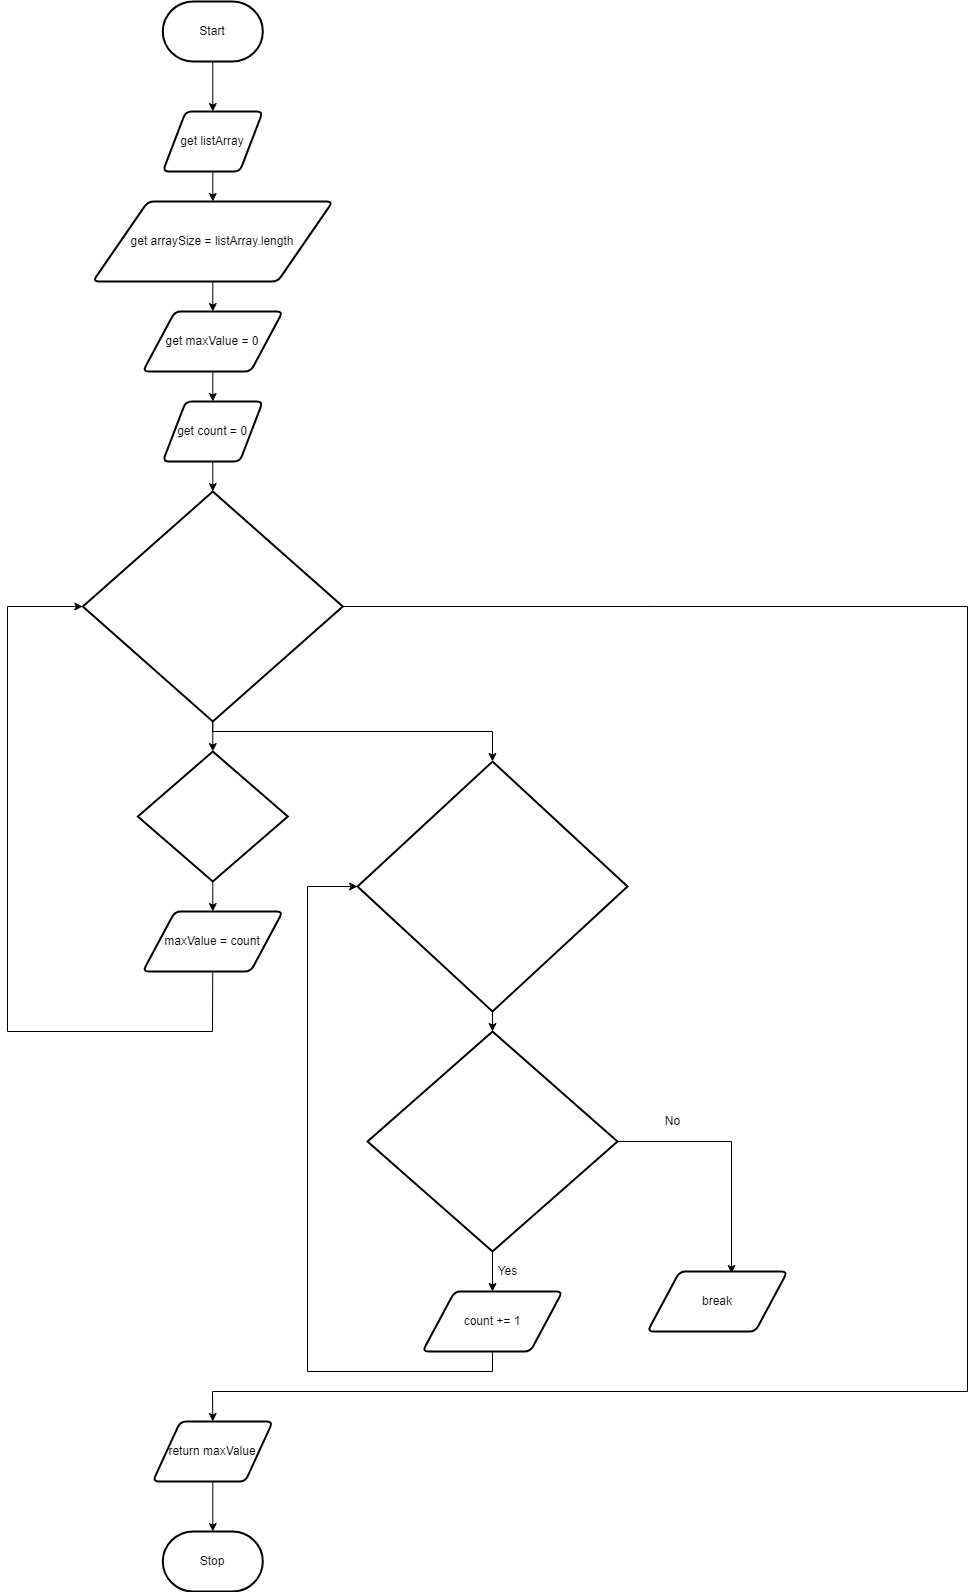

The diagram above was exported from draw.io. Its source (the exported page's mxGraphModel, read from the mxfile embedded in the PNG):
<mxGraphModel dx="1082" dy="1849" grid="1" gridSize="10" guides="1" tooltips="1" connect="1" arrows="1" fold="1" page="1" pageScale="1" pageWidth="850" pageHeight="1100" math="0" shadow="0">
  <root>
    <mxCell id="0" />
    <mxCell id="1" parent="0" />
    <mxCell id="15" value="" style="edgeStyle=none;html=1;" parent="1" source="16" target="18" edge="1">
      <mxGeometry relative="1" as="geometry" />
    </mxCell>
    <mxCell id="16" value="Start" style="strokeWidth=2;html=1;shape=mxgraph.flowchart.terminator;whiteSpace=wrap;" parent="1" vertex="1">
      <mxGeometry x="335.31" y="-30" width="100" height="60" as="geometry" />
    </mxCell>
    <mxCell id="17" value="" style="edgeStyle=none;html=1;" parent="1" source="18" edge="1">
      <mxGeometry relative="1" as="geometry">
        <mxPoint x="385.30999999999995" y="170" as="targetPoint" />
      </mxGeometry>
    </mxCell>
    <mxCell id="18" value="get listArray" style="shape=parallelogram;html=1;strokeWidth=2;perimeter=parallelogramPerimeter;whiteSpace=wrap;rounded=1;arcSize=12;size=0.23;" parent="1" vertex="1">
      <mxGeometry x="335.31" y="80" width="100" height="60" as="geometry" />
    </mxCell>
    <mxCell id="20" value="" style="edgeStyle=none;rounded=0;html=1;fontFamily=Helvetica;fontSize=12;fontColor=#F0F0F0;startArrow=none;" parent="1" edge="1">
      <mxGeometry relative="1" as="geometry">
        <mxPoint x="901.5700000000002" y="541.5" as="sourcePoint" />
        <mxPoint x="901.5700000000002" y="541.5" as="targetPoint" />
      </mxGeometry>
    </mxCell>
    <mxCell id="22" value="" style="edgeStyle=none;rounded=0;html=1;fontFamily=Helvetica;fontSize=12;fontColor=#F0F0F0;endArrow=none;" parent="1" edge="1">
      <mxGeometry relative="1" as="geometry">
        <mxPoint x="871.5700000000002" y="541.5" as="sourcePoint" />
        <mxPoint x="871.5700000000002" y="541.5" as="targetPoint" />
      </mxGeometry>
    </mxCell>
    <mxCell id="84" value="" style="edgeStyle=none;html=1;" parent="1" source="25" target="83" edge="1">
      <mxGeometry relative="1" as="geometry" />
    </mxCell>
    <mxCell id="88" style="edgeStyle=none;html=1;entryX=0.5;entryY=0;entryDx=0;entryDy=0;entryPerimeter=0;exitX=0.5;exitY=1;exitDx=0;exitDy=0;exitPerimeter=0;rounded=0;" parent="1" source="25" target="87" edge="1">
      <mxGeometry relative="1" as="geometry">
        <Array as="points">
          <mxPoint x="385" y="700" />
          <mxPoint x="665" y="700" />
        </Array>
      </mxGeometry>
    </mxCell>
    <mxCell id="97" style="edgeStyle=none;rounded=0;html=1;entryX=0.5;entryY=0;entryDx=0;entryDy=0;" parent="1" source="25" target="61" edge="1">
      <mxGeometry relative="1" as="geometry">
        <Array as="points">
          <mxPoint x="1140" y="575" />
          <mxPoint x="1140" y="1360" />
          <mxPoint x="385" y="1360" />
        </Array>
      </mxGeometry>
    </mxCell>
    <mxCell id="25" value="&lt;br&gt;&lt;br&gt;&lt;pre style=&quot;color: rgb(255 , 255 , 255) ; font-style: normal ; font-weight: 400 ; letter-spacing: normal ; text-indent: 0px ; text-transform: none ; word-spacing: 0px ; overflow-wrap: break-word&quot;&gt;for (let loopCounterOne = 0; &lt;/pre&gt;&lt;pre style=&quot;color: rgb(255 , 255 , 255) ; font-style: normal ; font-weight: 400 ; letter-spacing: normal ; text-indent: 0px ; text-transform: none ; word-spacing: 0px ; overflow-wrap: break-word&quot;&gt;loopCounterOne &lt;/pre&gt;&lt;pre style=&quot;color: rgb(255 , 255 , 255) ; font-style: normal ; font-weight: 400 ; letter-spacing: normal ; text-indent: 0px ; text-transform: none ; word-spacing: 0px ; overflow-wrap: break-word&quot;&gt;&amp;lt; arraySize; &lt;/pre&gt;&lt;pre style=&quot;color: rgb(255 , 255 , 255) ; font-style: normal ; font-weight: 400 ; letter-spacing: normal ; text-indent: 0px ; text-transform: none ; word-spacing: 0px ; overflow-wrap: break-word&quot;&gt;loopCounterOne++)&lt;/pre&gt;" style="strokeWidth=2;html=1;shape=mxgraph.flowchart.decision;whiteSpace=wrap;" parent="1" vertex="1">
      <mxGeometry x="255.31" y="460" width="260" height="230" as="geometry" />
    </mxCell>
    <mxCell id="27" value="No" style="text;html=1;resizable=0;autosize=1;align=center;verticalAlign=middle;points=[];fillColor=none;strokeColor=none;rounded=0;" parent="1" vertex="1">
      <mxGeometry x="830" y="1080" width="30" height="20" as="geometry" />
    </mxCell>
    <mxCell id="95" value="" style="edgeStyle=none;rounded=0;html=1;" parent="1" source="61" target="62" edge="1">
      <mxGeometry relative="1" as="geometry" />
    </mxCell>
    <mxCell id="61" value="return maxValue" style="shape=parallelogram;html=1;strokeWidth=2;perimeter=parallelogramPerimeter;whiteSpace=wrap;rounded=1;arcSize=12;size=0.23;" parent="1" vertex="1">
      <mxGeometry x="325.31" y="1390" width="120" height="60" as="geometry" />
    </mxCell>
    <mxCell id="62" value="Stop" style="strokeWidth=2;html=1;shape=mxgraph.flowchart.terminator;whiteSpace=wrap;" parent="1" vertex="1">
      <mxGeometry x="335.31" y="1500" width="100" height="60" as="geometry" />
    </mxCell>
    <mxCell id="68" value="Yes" style="text;html=1;resizable=0;autosize=1;align=center;verticalAlign=middle;points=[];fillColor=none;strokeColor=none;rounded=0;" parent="1" vertex="1">
      <mxGeometry x="660" y="1230" width="40" height="20" as="geometry" />
    </mxCell>
    <mxCell id="78" value="" style="edgeStyle=none;html=1;" parent="1" source="75" target="76" edge="1">
      <mxGeometry relative="1" as="geometry" />
    </mxCell>
    <mxCell id="75" value="get arraySize = listArray.length" style="shape=parallelogram;html=1;strokeWidth=2;perimeter=parallelogramPerimeter;whiteSpace=wrap;rounded=1;arcSize=12;size=0.23;" parent="1" vertex="1">
      <mxGeometry x="265.31" y="170" width="240" height="80" as="geometry" />
    </mxCell>
    <mxCell id="79" value="" style="edgeStyle=none;html=1;" parent="1" source="76" target="77" edge="1">
      <mxGeometry relative="1" as="geometry" />
    </mxCell>
    <mxCell id="76" value="get maxValue = 0" style="shape=parallelogram;html=1;strokeWidth=2;perimeter=parallelogramPerimeter;whiteSpace=wrap;rounded=1;arcSize=12;size=0.23;" parent="1" vertex="1">
      <mxGeometry x="315.31" y="280" width="140" height="60" as="geometry" />
    </mxCell>
    <mxCell id="80" value="" style="edgeStyle=none;html=1;" parent="1" source="77" target="25" edge="1">
      <mxGeometry relative="1" as="geometry" />
    </mxCell>
    <mxCell id="77" value="get count = 0" style="shape=parallelogram;html=1;strokeWidth=2;perimeter=parallelogramPerimeter;whiteSpace=wrap;rounded=1;arcSize=12;size=0.23;" parent="1" vertex="1">
      <mxGeometry x="335.31" y="370" width="100" height="60" as="geometry" />
    </mxCell>
    <mxCell id="86" value="" style="edgeStyle=none;html=1;" parent="1" source="83" target="85" edge="1">
      <mxGeometry relative="1" as="geometry" />
    </mxCell>
    <mxCell id="83" value="&lt;pre style=&quot;color: rgb(255 , 255 , 255) ; overflow-wrap: break-word&quot;&gt;if (count &amp;gt; maxValue)&lt;/pre&gt;" style="strokeWidth=2;html=1;shape=mxgraph.flowchart.decision;whiteSpace=wrap;" parent="1" vertex="1">
      <mxGeometry x="310.31" y="720" width="150" height="130" as="geometry" />
    </mxCell>
    <mxCell id="100" style="edgeStyle=none;rounded=0;html=1;entryX=0;entryY=0.5;entryDx=0;entryDy=0;entryPerimeter=0;" parent="1" source="85" target="25" edge="1">
      <mxGeometry relative="1" as="geometry">
        <Array as="points">
          <mxPoint x="385" y="1000" />
          <mxPoint x="180" y="1000" />
          <mxPoint x="180" y="575" />
        </Array>
      </mxGeometry>
    </mxCell>
    <mxCell id="85" value="maxValue = count" style="shape=parallelogram;html=1;strokeWidth=2;perimeter=parallelogramPerimeter;whiteSpace=wrap;rounded=1;arcSize=12;size=0.23;" parent="1" vertex="1">
      <mxGeometry x="315.31" y="880" width="140" height="60" as="geometry" />
    </mxCell>
    <mxCell id="90" value="" style="edgeStyle=none;rounded=0;html=1;" parent="1" source="87" target="89" edge="1">
      <mxGeometry relative="1" as="geometry" />
    </mxCell>
    <mxCell id="87" value="&lt;pre style=&quot;color: rgb(255 , 255 , 255) ; overflow-wrap: break-word&quot;&gt;&lt;pre style=&quot;overflow-wrap: break-word&quot;&gt;&lt;br&gt;&lt;/pre&gt;&lt;pre style=&quot;overflow-wrap: break-word&quot;&gt;for (let loopCounterTwo &lt;/pre&gt;&lt;pre style=&quot;overflow-wrap: break-word&quot;&gt;= loopCounterOne; &lt;/pre&gt;&lt;pre style=&quot;overflow-wrap: break-word&quot;&gt;loopCounterTwo &lt;/pre&gt;&lt;pre style=&quot;overflow-wrap: break-word&quot;&gt;&amp;lt; arraySize; &lt;/pre&gt;&lt;pre style=&quot;overflow-wrap: break-word&quot;&gt;loopCounterTwo++)&lt;/pre&gt;&lt;/pre&gt;" style="strokeWidth=2;html=1;shape=mxgraph.flowchart.decision;whiteSpace=wrap;" parent="1" vertex="1">
      <mxGeometry x="530" y="730" width="270" height="250" as="geometry" />
    </mxCell>
    <mxCell id="92" value="" style="edgeStyle=none;rounded=0;html=1;" parent="1" source="89" target="91" edge="1">
      <mxGeometry relative="1" as="geometry" />
    </mxCell>
    <mxCell id="94" style="edgeStyle=none;rounded=0;html=1;entryX=0.6;entryY=0.033;entryDx=0;entryDy=0;entryPerimeter=0;exitX=1;exitY=0.5;exitDx=0;exitDy=0;exitPerimeter=0;" parent="1" source="89" target="93" edge="1">
      <mxGeometry relative="1" as="geometry">
        <Array as="points">
          <mxPoint x="904" y="1110" />
        </Array>
      </mxGeometry>
    </mxCell>
    <mxCell id="89" value="&lt;pre style=&quot;color: rgb(255 , 255 , 255) ; overflow-wrap: break-word&quot;&gt;if (listArray[loopCounterOne] &lt;/pre&gt;&lt;pre style=&quot;color: rgb(255 , 255 , 255) ; overflow-wrap: break-word&quot;&gt;=== listArray[loopCounterTwo]) &lt;/pre&gt;" style="strokeWidth=2;html=1;shape=mxgraph.flowchart.decision;whiteSpace=wrap;" parent="1" vertex="1">
      <mxGeometry x="540" y="1000" width="250" height="220" as="geometry" />
    </mxCell>
    <mxCell id="101" style="edgeStyle=none;rounded=0;html=1;entryX=0;entryY=0.5;entryDx=0;entryDy=0;entryPerimeter=0;exitX=0.5;exitY=1;exitDx=0;exitDy=0;" parent="1" source="91" target="87" edge="1">
      <mxGeometry relative="1" as="geometry">
        <mxPoint x="665" y="1340" as="sourcePoint" />
        <Array as="points">
          <mxPoint x="665" y="1340" />
          <mxPoint x="480" y="1340" />
          <mxPoint x="480" y="855" />
        </Array>
      </mxGeometry>
    </mxCell>
    <mxCell id="91" value="count += 1" style="shape=parallelogram;html=1;strokeWidth=2;perimeter=parallelogramPerimeter;whiteSpace=wrap;rounded=1;arcSize=12;size=0.23;" parent="1" vertex="1">
      <mxGeometry x="595" y="1260" width="140" height="60" as="geometry" />
    </mxCell>
    <mxCell id="93" value="break" style="shape=parallelogram;html=1;strokeWidth=2;perimeter=parallelogramPerimeter;whiteSpace=wrap;rounded=1;arcSize=12;size=0.23;" parent="1" vertex="1">
      <mxGeometry x="820" y="1240" width="140" height="60" as="geometry" />
    </mxCell>
  </root>
</mxGraphModel>